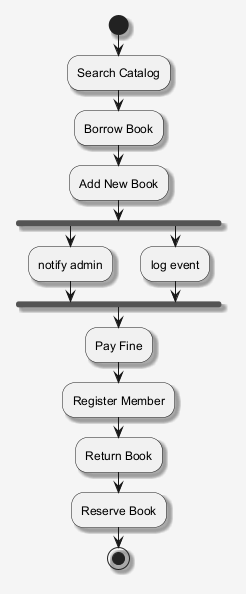

The diagram above was rendered by PlantUML. Its source (embedded in the PNG):
@startuml
skinparam shadowing false
skinparam backgroundColor #F5F5F5
skinparam shadowing true
start
:Search Catalog;
:Borrow Book;
:Add New Book;
fork
:notify admin;
fork again
:log event;
end fork
:Pay Fine;
:Register Member;
:Return Book;
:Reserve Book;
stop
@enduml